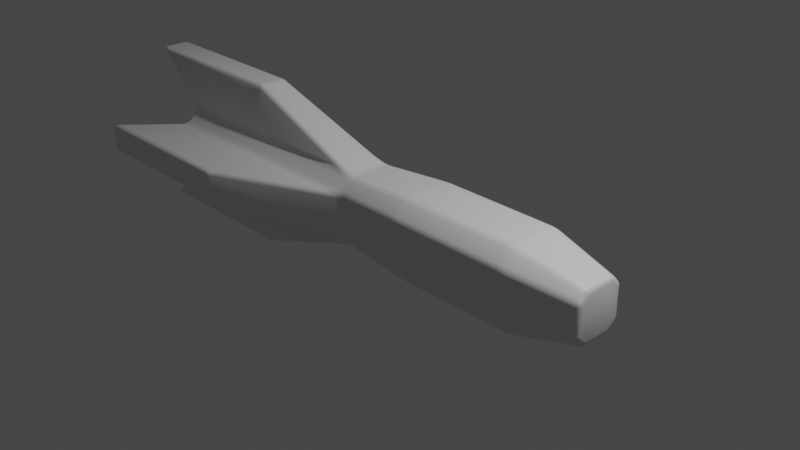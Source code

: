 # Source: torpedo01.blend  (saved by Blender 2.90.8; exported with 4.5.12 LTS)
import bpy
from mathutils import Matrix  # noqa: F401  (used for matrix-valued properties, if any)

bpy.ops.wm.read_factory_settings(use_empty=True)
scene = bpy.context.scene
scene.name = 'Scene'

# ---- collections
col_main = bpy.data.collections.new('Main'); scene.collection.children.link(col_main)
col_backup = bpy.data.collections.new('Backup'); scene.collection.children.link(col_backup)

# ---- materials (node trees are filled in below, after node groups)
mat_material_001 = bpy.data.materials.new('Material.001')
mat_material_001.alpha_threshold = 0.0
mat_material_001.line_color = (0.0, 0.0, 0.0, 1.0)

# ---- node groups
ng_auto_smooth = bpy.data.node_groups.new('Auto Smooth', 'GeometryNodeTree')
_s = ng_auto_smooth.interface.new_socket(name='Geometry', in_out='OUTPUT', socket_type='NodeSocketGeometry')
_s = ng_auto_smooth.interface.new_socket(name='Geometry', in_out='INPUT', socket_type='NodeSocketGeometry')
_s = ng_auto_smooth.interface.new_socket(name='Angle', in_out='INPUT', socket_type='NodeSocketFloat')
_s.subtype = 'ANGLE'
_s.min_value = 0.0
_s.max_value = 3.142
ng_auto_smooth.is_modifier = True
_N = ng_auto_smooth.nodes; _L = ng_auto_smooth.links
n0 = _N.new('NodeGroupOutput'); n0.name = 'Group Output'; n0.location = (480, -100)
n1 = _N.new('NodeGroupInput'); n1.name = 'Group Input'; n1.location = (-420, -300)
n2 = _N.new('NodeGroupInput'); n2.name = 'Group Input.001'; n2.location = (-60, -100)
n3 = _N.new('GeometryNodeSetShadeSmooth'); n3.name = 'Set Shade Smooth'; n3.location = (120, -100)
n3.domain = 'EDGE'
n4 = _N.new('GeometryNodeSetShadeSmooth'); n4.name = 'Set Shade Smooth.001'; n4.location = (300, -100)
n5 = _N.new('GeometryNodeInputMeshEdgeAngle'); n5.name = 'Edge Angle'; n5.location = (-420, -220)
n6 = _N.new('GeometryNodeInputEdgeSmooth'); n6.name = 'Is Edge Smooth'; n6.location = (-60, -160)
n7 = _N.new('GeometryNodeInputShadeSmooth'); n7.name = 'Is Face Smooth'; n7.location = (-240, -340)
n8 = _N.new('FunctionNodeBooleanMath'); n8.name = 'Boolean Math'; n8.location = (-60, -220)
n9 = _N.new('FunctionNodeCompare'); n9.name = 'Compare'; n9.location = (-240, -180)
n9.operation = 'LESS_EQUAL'
_L.new(n5.outputs[0], n9.inputs[0])
_L.new(n4.outputs[0], n0.inputs[0])
_L.new(n1.outputs[1], n9.inputs[1])
_L.new(n9.outputs[0], n8.inputs[0])
_L.new(n7.outputs[0], n8.inputs[1])
_L.new(n2.outputs[0], n3.inputs[0])
_L.new(n6.outputs[0], n3.inputs[1])
_L.new(n3.outputs[0], n4.inputs[0])
_L.new(n8.outputs[0], n3.inputs[2])
n0.is_active_output = True

# ---- material node trees
mat_material_001.use_nodes = True; mat_material_001.node_tree.nodes.clear()
_N = mat_material_001.node_tree.nodes; _L = mat_material_001.node_tree.links
n0 = _N.new('ShaderNodeOutputMaterial'); n0.name = 'Material Output'; n0.location = (300, 300)
n1 = _N.new('ShaderNodeBsdfPrincipled'); n1.name = 'Principled BSDF'; n1.location = (10, 300)
n1.distribution = 'GGX'
n1.subsurface_method = 'BURLEY'
n1.inputs[2].default_value = 0.4
n1.inputs[3].default_value = 1.45
n1.inputs[27].default_value = (0.0, 0.0, 0.0, 1.0)
n1.inputs[28].default_value = 1.0
_L.new(n1.outputs[0], n0.inputs[0])
n0.is_active_output = True

# ---- world
world_world = bpy.data.worlds.new('World'); scene.world = world_world
world_world.use_nodes = True; world_world.node_tree.nodes.clear()
_N = world_world.node_tree.nodes; _L = world_world.node_tree.links
n0 = _N.new('ShaderNodeOutputWorld'); n0.name = 'World Output'; n0.location = (300, 300)
n1 = _N.new('ShaderNodeBackground'); n1.name = 'Background'; n1.location = (10, 300)
n1.inputs[0].default_value = (0.05088, 0.05088, 0.05088, 1.0)
_L.new(n1.outputs[0], n0.inputs[0])
n0.is_active_output = True
world_world.color = (0.05088, 0.05088, 0.05088)
world_world.use_sun_shadow = False
world_world.sun_shadow_jitter_overblur = 0.0

# ---- cameras
cam_camera = bpy.data.cameras.new('Camera')
cam_camera.clip_end = 100.0
cam_camera.ortho_scale = 7.314

# ---- lights
light_light = bpy.data.lights.new('Light', 'POINT')
light_light.transmission_factor = 0.0
light_light.energy = 1000.0
light_light.shadow_soft_size = 0.1
light_light.shadow_maximum_resolution = 0.006
light_light.use_absolute_resolution = True

# ---- meshes
me_cube_001 = bpy.data.meshes.new('Cube.001')
me_cube_001.from_pydata([(0.3983, 0.4601, 0.2827), (0.3983, 0.2827, 0.4601), (0.3983, 0.2827, -0.4601), (0.3983, 0.4601, -0.2827), (0.3983, -0.2827, 0.4601), (0.3983, -0.4601, 0.2827), (0.3983, -0.4601, -0.2827), (0.3983, -0.2827, -0.4601), (-0.451, 0.3951, 0.2427), (-0.451, 0.2427, 0.3951), (-0.451, 0.2427, -0.3951), (-0.451, 0.3951, -0.2427), (-0.451, -0.2427, 0.3951), (-0.451, -0.3951, 0.2427), (-0.451, -0.3951, -0.2427), (-0.451, -0.2427, -0.3951), (-1.874, 0.2427, -0.3951), (-1.874, 0.3951, -0.2427), (-1.874, -0.3951, -0.2427), (-1.874, -0.2427, -0.3951), (-1.874, -0.2427, 0.3951), (-1.874, -0.3951, 0.2427), (-1.874, 0.3951, 0.2427), (-1.874, 0.2427, 0.3951), (-3.206, 0.2998, -0.2033), (-3.206, 0.2033, -0.2998), (-3.206, -0.2033, -0.2998), (-3.206, -0.2998, -0.2033), (-3.206, -0.2998, 0.2033), (-3.206, -0.2033, 0.2998), (-3.206, 0.2033, 0.2998), (-3.206, 0.2998, 0.2033), (-2.009, 0.1699, -0.9523), (-3.005, 0.1699, -0.9523), (-3.005, 0.9523, -0.1699), (-2.009, 0.9523, -0.1699), (-3.005, 0.1699, 0.9523), (-2.009, 0.1699, 0.9523), (-2.009, 0.9523, 0.1699), (-3.005, 0.9523, 0.1699), (-2.009, -0.1699, 0.9523), (-3.005, -0.1699, 0.9523), (-3.005, -0.9523, 0.1699), (-2.009, -0.9523, 0.1699), (-3.005, -0.1699, -0.9523), (-2.009, -0.1699, -0.9523), (-2.009, -0.9523, -0.1699), (-3.005, -0.9523, -0.1699), (-3.938, 0.1699, -0.9523), (-3.938, 0.9523, -0.1699), (-3.938, 0.1699, 0.9523), (-3.938, 0.9523, 0.1699), (-3.938, -0.9523, -0.1699), (-3.938, -0.1699, -0.9523), (-3.938, -0.9523, 0.1699), (-3.938, -0.1699, 0.9523), (-3.206, 0.2427, -0.3951), (-3.206, 0.3951, -0.2427), (-3.206, 0.3951, 0.2427), (-3.206, 0.2427, 0.3951), (-3.206, -0.3951, -0.2427), (-3.206, -0.2427, -0.3951), (-3.206, -0.2427, 0.3951), (-3.206, -0.3951, 0.2427), (-2.685, 0.2033, -0.2998), (-2.685, 0.2998, -0.2033), (-2.685, 0.2998, 0.2033), (-2.685, 0.2033, 0.2998), (-2.685, -0.2998, -0.2033), (-2.685, -0.2033, -0.2998), (-2.685, -0.2033, 0.2998), (-2.685, -0.2998, 0.2033), (1.757, 0.4601, -0.2827), (1.757, 0.2827, -0.4601), (1.757, -0.4601, 0.2827), (1.757, -0.2827, 0.4601), (1.757, -0.2827, -0.4601), (1.757, -0.4601, -0.2827), (1.757, 0.2827, 0.4601), (1.757, 0.4601, 0.2827), (2.526, 0.2893, -0.1778), (2.526, 0.1778, -0.2893), (2.526, -0.2893, 0.1778), (2.526, -0.1778, 0.2893), (2.526, -0.1778, -0.2893), (2.526, -0.2893, -0.1778), (2.526, 0.1778, 0.2893), (2.526, 0.2893, 0.1778)], [], [(10, 2, 7, 15), (56, 16, 33, 48), (9, 23, 36, 37), (6, 5, 13, 14), (1, 9, 12, 4), (5, 6, 77, 74), (18, 14, 46, 47), (60, 18, 47, 52), (15, 19, 44, 45), (58, 22, 39, 51), (11, 17, 34, 35), (27, 28, 71, 68), (59, 62, 55, 50), (2, 10, 11, 3), (4, 12, 13, 5), (15, 7, 6, 14), (9, 1, 0, 8), (10, 16, 17, 11), (23, 9, 8, 22), (12, 20, 21, 13), (19, 15, 14, 18), (16, 56, 57, 17), (59, 23, 22, 58), (18, 60, 61, 19), (63, 21, 20, 62), (11, 8, 0, 3), (38, 35, 34, 39), (40, 37, 36, 41), (47, 42, 54, 52), (33, 44, 53, 48), (46, 43, 42, 47), (32, 45, 44, 33), (39, 34, 49, 51), (41, 36, 50, 55), (22, 8, 38, 39), (19, 61, 53, 44), (20, 12, 40, 41), (61, 56, 48, 53), (17, 57, 49, 34), (12, 9, 37, 40), (21, 63, 54, 42), (57, 58, 51, 49), (16, 10, 32, 33), (10, 15, 45, 32), (13, 21, 42, 43), (62, 20, 41, 55), (63, 60, 52, 54), (23, 59, 50, 36), (14, 13, 43, 46), (8, 11, 35, 38), (25, 24, 57, 56), (31, 30, 59, 58), (27, 26, 61, 60), (29, 28, 63, 62), (26, 25, 56, 61), (24, 31, 58, 57), (28, 27, 60, 63), (30, 29, 62, 59), (69, 68, 71, 70, 67, 66, 65, 64), (25, 26, 69, 64), (26, 27, 68, 69), (24, 25, 64, 65), (29, 30, 67, 70), (31, 24, 65, 66), (28, 29, 70, 71), (30, 31, 66, 67), (74, 77, 85, 82), (2, 3, 72, 73), (7, 2, 73, 76), (0, 1, 78, 79), (1, 4, 75, 78), (6, 7, 76, 77), (3, 0, 79, 72), (4, 5, 74, 75), (81, 80, 87, 86, 83, 82, 85, 84), (76, 73, 81, 84), (79, 78, 86, 87), (75, 74, 82, 83), (78, 75, 83, 86), (72, 79, 87, 80), (77, 76, 84, 85), (73, 72, 80, 81)])
me_cube_001.polygons.foreach_set('use_smooth', [True] * 82)
_uv = me_cube_001.uv_layers.new(name='UVMap')
_uv.uv.foreach_set('vector', [0.5414, 0.9116, 0.6697, 0.9056, 0.6697, 0.9908, 0.5414, 0.9848, 0.2635, 0.4018, 0.1459, 0.4018, 0.2457, 0.3522, 0.328, 0.3522, 0.02033, 0.143, 0.1459, 0.143, 0.2457, 0.1926, 0.1578, 0.1926, 0.6685, 0.5335, 0.6685, 0.6187, 0.5401, 0.6127, 0.5401, 0.5395, 0.6685, 0.7415, 0.5401, 0.7355, 0.5401, 0.6623, 0.6685, 0.6563, 0.6685, 0.6187, 0.6685, 0.5335, 0.8733, 0.5335, 0.8733, 0.6187, 0.1459, 0.1425, 0.02033, 0.1425, 0.1578, 0.09292, 0.2457, 0.09292, 0.2635, 0.1425, 0.1459, 0.1425, 0.2457, 0.09292, 0.328, 0.09292, 0.02033, 0.2726, 0.1459, 0.2726, 0.2457, 0.3222, 0.1578, 0.3222, 0.2635, 0.5314, 0.1459, 0.5314, 0.2457, 0.4818, 0.328, 0.4818, 0.02033, 0.4023, 0.1459, 0.4023, 0.2457, 0.4519, 0.1578, 0.4519, 0.8994, 0.2777, 0.8994, 0.2278, 0.9633, 0.2278, 0.9633, 0.2777, 0.4092, 0.1861, 0.4092, 0.229, 0.328, 0.2226, 0.328, 0.1926, 0.6691, 0.9049, 0.5406, 0.9022, 0.5406, 0.8697, 0.6691, 0.867, 0.6684, 0.6567, 0.5399, 0.654, 0.5399, 0.6216, 0.6684, 0.6189, 0.5398, 0.498, 0.6683, 0.4953, 0.6683, 0.5331, 0.5398, 0.5304, 0.5399, 0.7448, 0.6684, 0.7422, 0.6684, 0.78, 0.5399, 0.7773, 0.7894, 0.02795, 0.7894, 0.2023, 0.763, 0.2023, 0.763, 0.02795, 0.7359, 0.2023, 0.7359, 0.02795, 0.7624, 0.02795, 0.7624, 0.2023, 0.8165, 0.02795, 0.8165, 0.2023, 0.7901, 0.2023, 0.7901, 0.02795, 0.8171, 0.2023, 0.8171, 0.02795, 0.8435, 0.02795, 0.8435, 0.2023, 0.7894, 0.2023, 0.7894, 0.3657, 0.763, 0.3657, 0.763, 0.2023, 0.7359, 0.3657, 0.7359, 0.2023, 0.7624, 0.2023, 0.7624, 0.3657, 0.8435, 0.2023, 0.8435, 0.3657, 0.8171, 0.3657, 0.8171, 0.2023, 0.7901, 0.3657, 0.7901, 0.2023, 0.8165, 0.2023, 0.8165, 0.3657, 0.5406, 0.86, 0.5406, 0.7868, 0.669, 0.7808, 0.669, 0.866, 0.1578, 0.4818, 0.1578, 0.4519, 0.2457, 0.4519, 0.2457, 0.4818, 0.1578, 0.2226, 0.1578, 0.1926, 0.2457, 0.1926, 0.2457, 0.2226, 0.2457, 0.09292, 0.2457, 0.06293, 0.328, 0.06293, 0.328, 0.09292, 0.2457, 0.3522, 0.2457, 0.3222, 0.328, 0.3222, 0.328, 0.3522, 0.1578, 0.09292, 0.1578, 0.06293, 0.2457, 0.06293, 0.2457, 0.09292, 0.1578, 0.3522, 0.1578, 0.3222, 0.2457, 0.3222, 0.2457, 0.3522, 0.2457, 0.4818, 0.2457, 0.4519, 0.328, 0.4519, 0.328, 0.4818, 0.2457, 0.2226, 0.2457, 0.1926, 0.328, 0.1926, 0.328, 0.2226, 0.1459, 0.5314, 0.02033, 0.5314, 0.1578, 0.4818, 0.2457, 0.4818, 0.1459, 0.2726, 0.2635, 0.2726, 0.328, 0.3222, 0.2457, 0.3222, 0.1459, 0.2722, 0.02033, 0.2722, 0.1578, 0.2226, 0.2457, 0.2226, 0.4092, 0.3158, 0.4092, 0.3586, 0.328, 0.3522, 0.328, 0.3222, 0.1459, 0.4023, 0.2635, 0.4023, 0.328, 0.4519, 0.2457, 0.4519, 0.5401, 0.6623, 0.5401, 0.7355, 0.2906, 0.7245, 0.2906, 0.6733, 0.1459, 0.01334, 0.2635, 0.01334, 0.328, 0.06293, 0.2457, 0.06293, 0.4092, 0.4454, 0.4092, 0.4883, 0.328, 0.4818, 0.328, 0.4519, 0.1459, 0.4018, 0.02033, 0.4018, 0.1578, 0.3522, 0.2457, 0.3522, 0.5414, 0.9116, 0.5414, 0.9848, 0.2919, 0.9738, 0.2919, 0.9226, 0.02033, 0.01334, 0.1459, 0.01334, 0.2457, 0.06293, 0.1578, 0.06293, 0.2635, 0.2722, 0.1459, 0.2722, 0.2457, 0.2226, 0.328, 0.2226, 0.4092, 0.0565, 0.4092, 0.09935, 0.328, 0.09292, 0.328, 0.06293, 0.1459, 0.143, 0.2635, 0.143, 0.328, 0.1926, 0.2457, 0.1926, 0.5401, 0.5395, 0.5401, 0.6127, 0.2906, 0.6017, 0.2906, 0.5505, 0.5406, 0.7868, 0.5406, 0.86, 0.2912, 0.849, 0.2912, 0.7978, 0.662, 0.03963, 0.6501, 0.05146, 0.6384, 0.04662, 0.6571, 0.02795, 0.6501, 0.1013, 0.662, 0.1131, 0.6571, 0.1248, 0.6384, 0.1061, 0.7236, 0.05146, 0.7118, 0.03963, 0.7166, 0.02795, 0.7353, 0.04662, 0.7118, 0.1131, 0.7236, 0.1013, 0.7353, 0.1061, 0.7166, 0.1248, 0.7118, 0.03963, 0.662, 0.03963, 0.6571, 0.02795, 0.7166, 0.02795, 0.6501, 0.05146, 0.6501, 0.1013, 0.6384, 0.1061, 0.6384, 0.04662, 0.7236, 0.1013, 0.7236, 0.05146, 0.7353, 0.04662, 0.7353, 0.1061, 0.662, 0.1131, 0.7118, 0.1131, 0.7166, 0.1248, 0.6571, 0.1248, 0.9177, 0.08961, 0.9058, 0.1014, 0.856, 0.1014, 0.8442, 0.08961, 0.8442, 0.03978, 0.856, 0.02795, 0.9058, 0.02795, 0.9177, 0.03978, 0.8994, 0.3442, 0.8994, 0.2944, 0.9633, 0.2944, 0.9633, 0.3442, 0.8994, 0.2944, 0.8994, 0.2777, 0.9633, 0.2777, 0.9633, 0.2944, 0.8994, 0.361, 0.8994, 0.3442, 0.9633, 0.3442, 0.9633, 0.361, 0.8994, 0.2111, 0.8994, 0.1613, 0.9633, 0.1613, 0.9633, 0.2111, 0.8994, 0.4108, 0.8994, 0.361, 0.9633, 0.361, 0.9633, 0.4108, 0.8994, 0.2278, 0.8994, 0.2111, 0.9633, 0.2111, 0.9633, 0.2278, 0.8994, 0.4275, 0.8994, 0.4108, 0.9633, 0.4108, 0.9633, 0.4275, 0.8733, 0.6187, 0.8733, 0.5335, 0.992, 0.5493, 0.992, 0.6029, 0.6691, 0.9049, 0.6691, 0.867, 0.8739, 0.867, 0.8739, 0.9049, 0.6697, 0.9908, 0.6697, 0.9056, 0.8746, 0.9056, 0.8746, 0.9908, 0.6684, 0.78, 0.6684, 0.7422, 0.8732, 0.7422, 0.8732, 0.78, 0.6685, 0.7415, 0.6685, 0.6563, 0.8733, 0.6563, 0.8733, 0.7415, 0.6683, 0.5331, 0.6683, 0.4953, 0.8731, 0.4953, 0.8731, 0.5331, 0.669, 0.866, 0.669, 0.7808, 0.8738, 0.7808, 0.8738, 0.866, 0.6684, 0.6567, 0.6684, 0.6189, 0.8733, 0.6189, 0.8733, 0.6567, 0.9892, 0.0852, 0.9755, 0.09887, 0.932, 0.09887, 0.9183, 0.0852, 0.9183, 0.04162, 0.932, 0.02795, 0.9755, 0.02795, 0.9892, 0.04162, 0.8746, 0.9908, 0.8746, 0.9056, 0.9933, 0.9214, 0.9933, 0.975, 0.8732, 0.78, 0.8732, 0.7422, 0.9928, 0.7492, 0.9928, 0.773, 0.8733, 0.6567, 0.8733, 0.6189, 0.9929, 0.6259, 0.9929, 0.6497, 0.8733, 0.7415, 0.8733, 0.6563, 0.992, 0.6721, 0.992, 0.7257, 0.8738, 0.866, 0.8738, 0.7808, 0.9926, 0.7966, 0.9926, 0.8502, 0.8731, 0.5331, 0.8731, 0.4953, 0.9928, 0.5023, 0.9928, 0.5261, 0.8739, 0.9049, 0.8739, 0.867, 0.9936, 0.8741, 0.9936, 0.8979])
me_cube_001.materials.append(mat_material_001)
me_cube_001.use_remesh_preserve_volume = False
me_cube_001.use_remesh_preserve_attributes = False
me_cube_001.use_mirror_vertex_groups = False
me_cube_001.update()

# ---- objects
ob_light = bpy.data.objects.new('Light', light_light)
ob_camera = bpy.data.objects.new('Camera', cam_camera)
ob_hull = bpy.data.objects.new('Hull', me_cube_001)

# ---- transforms, parenting, visibility, modifiers, constraints
ob_light.location = (4.076, 1.005, 5.904)
ob_light.rotation_euler = (0.6503, 0.05522, 1.866)
ob_light.lock_rotations_4d = False
ob_light.empty_display_type = 'ARROWS'
ob_light.color = (0.0, 0.0, 0.0, 0.0)
ob_light.lineart.crease_threshold = 0.0
ob_camera.location = (7.359, -6.926, 4.958)
ob_camera.rotation_euler = (1.109, 0.0, 0.8149)
ob_camera.lock_rotations_4d = False
ob_camera.empty_display_type = 'ARROWS'
ob_camera.color = (0.0, 0.0, 0.0, 0.0)
ob_camera.display_type = 'WIRE'
ob_camera.lineart.crease_threshold = 0.0
ob_hull.location = (0.0, 0.0, 0.0)
ob_hull.lock_rotations_4d = False
ob_hull.empty_display_type = 'ARROWS'
ob_hull.lineart.crease_threshold = 0.0
_m = ob_hull.modifiers.new('Bevel', 'BEVEL')
_m.segments = 3
_m.limit_method = 'NONE'
_m = ob_hull.modifiers.new('Auto Smooth', 'NODES')
_m.node_group = ng_auto_smooth
_gi = [s.identifier for s in ng_auto_smooth.interface.items_tree if s.item_type == 'SOCKET' and s.in_out == 'INPUT']
_m[_gi[1]] = 0.5236  # Angle

# ---- collection membership
col_main.objects.link(ob_light)
col_main.objects.link(ob_camera)
col_main.objects.link(ob_hull)

# ---- scene / render settings (as saved in the file)
scene.camera = ob_camera
scene.frame_start = 1; scene.frame_end = 250; scene.frame_set(1)
scene.render.engine = 'CYCLES'
scene.cycles.use_denoising = False
scene.cycles.samples = 32
scene.cycles.sampling_pattern = 'TABULATED_SOBOL'
scene.cycles.use_adaptive_sampling = False
scene.cycles.use_light_tree = False
scene.view_settings.view_transform = 'Filmic'
bpy.context.view_layer.update()
